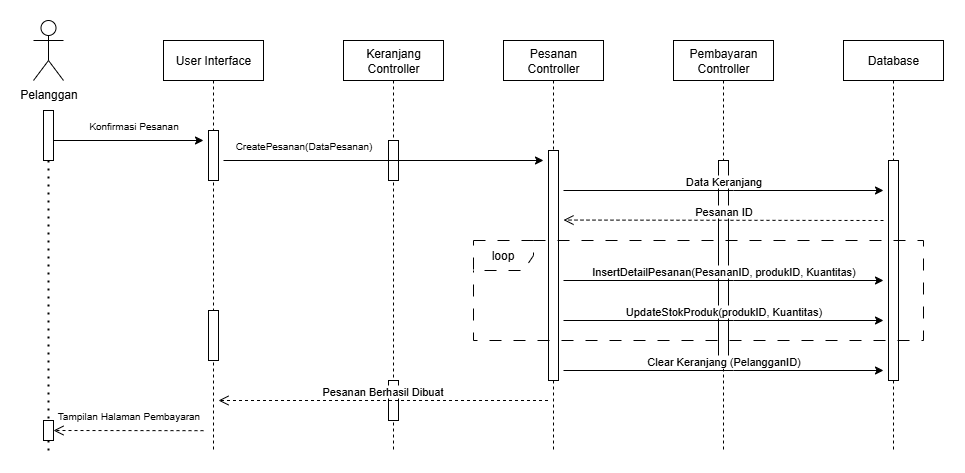

The diagram above was exported from draw.io. Its source (the exported page's mxGraphModel, read from the mxfile embedded in the PNG):
<mxGraphModel dx="1277" dy="818" grid="1" gridSize="10" guides="1" tooltips="1" connect="1" arrows="1" fold="1" page="1" pageScale="1" pageWidth="850" pageHeight="1100" math="0" shadow="0">
  <root>
    <mxCell id="0" />
    <mxCell id="1" parent="0" />
    <mxCell id="2HBJlgrcufs0yjxMic_L-1" value="User Interface" style="shape=umlLifeline;perimeter=lifelinePerimeter;whiteSpace=wrap;html=1;container=0;dropTarget=0;collapsible=0;recursiveResize=0;outlineConnect=0;portConstraint=eastwest;newEdgeStyle={&quot;edgeStyle&quot;:&quot;elbowEdgeStyle&quot;,&quot;elbow&quot;:&quot;vertical&quot;,&quot;curved&quot;:0,&quot;rounded&quot;:0};" vertex="1" parent="1">
      <mxGeometry x="170" y="70" width="100" height="410" as="geometry" />
    </mxCell>
    <mxCell id="2HBJlgrcufs0yjxMic_L-2" value="" style="html=1;points=[];perimeter=orthogonalPerimeter;outlineConnect=0;targetShapes=umlLifeline;portConstraint=eastwest;newEdgeStyle={&quot;edgeStyle&quot;:&quot;elbowEdgeStyle&quot;,&quot;elbow&quot;:&quot;vertical&quot;,&quot;curved&quot;:0,&quot;rounded&quot;:0};" vertex="1" parent="2HBJlgrcufs0yjxMic_L-1">
      <mxGeometry x="45" y="90" width="10" height="50" as="geometry" />
    </mxCell>
    <mxCell id="2HBJlgrcufs0yjxMic_L-3" value="" style="html=1;points=[];perimeter=orthogonalPerimeter;outlineConnect=0;targetShapes=umlLifeline;portConstraint=eastwest;newEdgeStyle={&quot;edgeStyle&quot;:&quot;elbowEdgeStyle&quot;,&quot;elbow&quot;:&quot;vertical&quot;,&quot;curved&quot;:0,&quot;rounded&quot;:0};" vertex="1" parent="2HBJlgrcufs0yjxMic_L-1">
      <mxGeometry x="45" y="270" width="10" height="50" as="geometry" />
    </mxCell>
    <mxCell id="2HBJlgrcufs0yjxMic_L-4" value="Keranjang Controller" style="shape=umlLifeline;perimeter=lifelinePerimeter;whiteSpace=wrap;html=1;container=0;dropTarget=0;collapsible=0;recursiveResize=0;outlineConnect=0;portConstraint=eastwest;newEdgeStyle={&quot;edgeStyle&quot;:&quot;elbowEdgeStyle&quot;,&quot;elbow&quot;:&quot;vertical&quot;,&quot;curved&quot;:0,&quot;rounded&quot;:0};" vertex="1" parent="1">
      <mxGeometry x="350" y="70" width="100" height="410" as="geometry" />
    </mxCell>
    <mxCell id="2HBJlgrcufs0yjxMic_L-5" value="" style="html=1;points=[];perimeter=orthogonalPerimeter;outlineConnect=0;targetShapes=umlLifeline;portConstraint=eastwest;newEdgeStyle={&quot;edgeStyle&quot;:&quot;elbowEdgeStyle&quot;,&quot;elbow&quot;:&quot;vertical&quot;,&quot;curved&quot;:0,&quot;rounded&quot;:0};" vertex="1" parent="2HBJlgrcufs0yjxMic_L-4">
      <mxGeometry x="45" y="100" width="10" height="40" as="geometry" />
    </mxCell>
    <mxCell id="2HBJlgrcufs0yjxMic_L-43" value="" style="html=1;points=[];perimeter=orthogonalPerimeter;outlineConnect=0;targetShapes=umlLifeline;portConstraint=eastwest;newEdgeStyle={&quot;edgeStyle&quot;:&quot;elbowEdgeStyle&quot;,&quot;elbow&quot;:&quot;vertical&quot;,&quot;curved&quot;:0,&quot;rounded&quot;:0};" vertex="1" parent="2HBJlgrcufs0yjxMic_L-4">
      <mxGeometry x="45" y="340" width="10" height="40" as="geometry" />
    </mxCell>
    <mxCell id="2HBJlgrcufs0yjxMic_L-8" value="Pesanan Berhasil Dibuat" style="html=1;verticalAlign=bottom;endArrow=open;dashed=1;endSize=8;edgeStyle=elbowEdgeStyle;elbow=vertical;curved=0;rounded=0;" edge="1" parent="1">
      <mxGeometry relative="1" as="geometry">
        <mxPoint x="225" y="430" as="targetPoint" />
        <Array as="points">
          <mxPoint x="315" y="430" />
        </Array>
        <mxPoint x="554.5" y="430" as="sourcePoint" />
      </mxGeometry>
    </mxCell>
    <mxCell id="2HBJlgrcufs0yjxMic_L-9" value="Pelanggan" style="shape=umlActor;verticalLabelPosition=bottom;verticalAlign=top;html=1;outlineConnect=0;" vertex="1" parent="1">
      <mxGeometry x="40" y="50" width="30" height="60" as="geometry" />
    </mxCell>
    <mxCell id="2HBJlgrcufs0yjxMic_L-10" value="" style="endArrow=none;dashed=1;html=1;dashPattern=1 3;strokeWidth=2;rounded=0;" edge="1" parent="1" source="2HBJlgrcufs0yjxMic_L-18">
      <mxGeometry width="50" height="50" relative="1" as="geometry">
        <mxPoint x="54.5" y="140" as="sourcePoint" />
        <mxPoint x="55" y="480" as="targetPoint" />
      </mxGeometry>
    </mxCell>
    <mxCell id="2HBJlgrcufs0yjxMic_L-11" value="" style="endArrow=classic;html=1;rounded=0;" edge="1" parent="1" source="2HBJlgrcufs0yjxMic_L-20">
      <mxGeometry width="50" height="50" relative="1" as="geometry">
        <mxPoint x="70" y="170" as="sourcePoint" />
        <mxPoint x="210" y="170" as="targetPoint" />
      </mxGeometry>
    </mxCell>
    <mxCell id="2HBJlgrcufs0yjxMic_L-12" value="Konfirmasi Pesanan" style="text;html=1;align=center;verticalAlign=middle;resizable=0;points=[];autosize=1;strokeColor=none;fillColor=none;fontSize=10;" vertex="1" parent="1">
      <mxGeometry x="85" y="140" width="110" height="30" as="geometry" />
    </mxCell>
    <mxCell id="2HBJlgrcufs0yjxMic_L-13" value="Pesanan Controller" style="shape=umlLifeline;perimeter=lifelinePerimeter;whiteSpace=wrap;html=1;container=0;dropTarget=0;collapsible=0;recursiveResize=0;outlineConnect=0;portConstraint=eastwest;newEdgeStyle={&quot;edgeStyle&quot;:&quot;elbowEdgeStyle&quot;,&quot;elbow&quot;:&quot;vertical&quot;,&quot;curved&quot;:0,&quot;rounded&quot;:0};" vertex="1" parent="1">
      <mxGeometry x="510" y="70" width="100" height="410" as="geometry" />
    </mxCell>
    <mxCell id="2HBJlgrcufs0yjxMic_L-14" value="" style="html=1;points=[];perimeter=orthogonalPerimeter;outlineConnect=0;targetShapes=umlLifeline;portConstraint=eastwest;newEdgeStyle={&quot;edgeStyle&quot;:&quot;elbowEdgeStyle&quot;,&quot;elbow&quot;:&quot;vertical&quot;,&quot;curved&quot;:0,&quot;rounded&quot;:0};" vertex="1" parent="2HBJlgrcufs0yjxMic_L-13">
      <mxGeometry x="45" y="110" width="10" height="230" as="geometry" />
    </mxCell>
    <mxCell id="2HBJlgrcufs0yjxMic_L-15" value="" style="endArrow=classic;html=1;rounded=0;" edge="1" parent="1">
      <mxGeometry width="50" height="50" relative="1" as="geometry">
        <mxPoint x="230" y="190" as="sourcePoint" />
        <mxPoint x="550" y="190" as="targetPoint" />
      </mxGeometry>
    </mxCell>
    <mxCell id="2HBJlgrcufs0yjxMic_L-16" value="CreatePesanan(DataPesanan)" style="text;html=1;align=center;verticalAlign=middle;resizable=0;points=[];autosize=1;strokeColor=none;fillColor=none;fontSize=10;" vertex="1" parent="1">
      <mxGeometry x="230" y="160" width="160" height="30" as="geometry" />
    </mxCell>
    <mxCell id="2HBJlgrcufs0yjxMic_L-17" value="" style="endArrow=none;dashed=1;html=1;dashPattern=1 3;strokeWidth=2;rounded=0;" edge="1" parent="1" source="2HBJlgrcufs0yjxMic_L-20" target="2HBJlgrcufs0yjxMic_L-18">
      <mxGeometry width="50" height="50" relative="1" as="geometry">
        <mxPoint x="54.5" y="140" as="sourcePoint" />
        <mxPoint x="55" y="390" as="targetPoint" />
      </mxGeometry>
    </mxCell>
    <mxCell id="2HBJlgrcufs0yjxMic_L-18" value="" style="html=1;points=[];perimeter=orthogonalPerimeter;outlineConnect=0;targetShapes=umlLifeline;portConstraint=eastwest;newEdgeStyle={&quot;edgeStyle&quot;:&quot;elbowEdgeStyle&quot;,&quot;elbow&quot;:&quot;vertical&quot;,&quot;curved&quot;:0,&quot;rounded&quot;:0};" vertex="1" parent="1">
      <mxGeometry x="50" y="450" width="10" height="20" as="geometry" />
    </mxCell>
    <mxCell id="2HBJlgrcufs0yjxMic_L-19" value="" style="endArrow=none;dashed=1;html=1;dashPattern=1 3;strokeWidth=2;rounded=0;" edge="1" parent="1" target="2HBJlgrcufs0yjxMic_L-20">
      <mxGeometry width="50" height="50" relative="1" as="geometry">
        <mxPoint x="54.5" y="140" as="sourcePoint" />
        <mxPoint x="55" y="340" as="targetPoint" />
      </mxGeometry>
    </mxCell>
    <mxCell id="2HBJlgrcufs0yjxMic_L-20" value="" style="html=1;points=[];perimeter=orthogonalPerimeter;outlineConnect=0;targetShapes=umlLifeline;portConstraint=eastwest;newEdgeStyle={&quot;edgeStyle&quot;:&quot;elbowEdgeStyle&quot;,&quot;elbow&quot;:&quot;vertical&quot;,&quot;curved&quot;:0,&quot;rounded&quot;:0};" vertex="1" parent="1">
      <mxGeometry x="50" y="140" width="10" height="50" as="geometry" />
    </mxCell>
    <mxCell id="2HBJlgrcufs0yjxMic_L-26" value="Tampilan Halaman Pembayaran" style="text;html=1;align=center;verticalAlign=middle;resizable=0;points=[];autosize=1;strokeColor=none;fillColor=none;fontSize=10;" vertex="1" parent="1">
      <mxGeometry x="50" y="430" width="170" height="30" as="geometry" />
    </mxCell>
    <mxCell id="2HBJlgrcufs0yjxMic_L-27" value="Pembayaran Controller" style="shape=umlLifeline;perimeter=lifelinePerimeter;whiteSpace=wrap;html=1;container=0;dropTarget=0;collapsible=0;recursiveResize=0;outlineConnect=0;portConstraint=eastwest;newEdgeStyle={&quot;edgeStyle&quot;:&quot;elbowEdgeStyle&quot;,&quot;elbow&quot;:&quot;vertical&quot;,&quot;curved&quot;:0,&quot;rounded&quot;:0};" vertex="1" parent="1">
      <mxGeometry x="680" y="70" width="100" height="410" as="geometry" />
    </mxCell>
    <mxCell id="2HBJlgrcufs0yjxMic_L-28" value="" style="html=1;points=[];perimeter=orthogonalPerimeter;outlineConnect=0;targetShapes=umlLifeline;portConstraint=eastwest;newEdgeStyle={&quot;edgeStyle&quot;:&quot;elbowEdgeStyle&quot;,&quot;elbow&quot;:&quot;vertical&quot;,&quot;curved&quot;:0,&quot;rounded&quot;:0};" vertex="1" parent="2HBJlgrcufs0yjxMic_L-27">
      <mxGeometry x="45" y="120" width="10" height="200" as="geometry" />
    </mxCell>
    <mxCell id="2HBJlgrcufs0yjxMic_L-29" value="Database" style="shape=umlLifeline;perimeter=lifelinePerimeter;whiteSpace=wrap;html=1;container=0;dropTarget=0;collapsible=0;recursiveResize=0;outlineConnect=0;portConstraint=eastwest;newEdgeStyle={&quot;edgeStyle&quot;:&quot;elbowEdgeStyle&quot;,&quot;elbow&quot;:&quot;vertical&quot;,&quot;curved&quot;:0,&quot;rounded&quot;:0};" vertex="1" parent="1">
      <mxGeometry x="850" y="70" width="100" height="410" as="geometry" />
    </mxCell>
    <mxCell id="2HBJlgrcufs0yjxMic_L-30" value="" style="html=1;points=[];perimeter=orthogonalPerimeter;outlineConnect=0;targetShapes=umlLifeline;portConstraint=eastwest;newEdgeStyle={&quot;edgeStyle&quot;:&quot;elbowEdgeStyle&quot;,&quot;elbow&quot;:&quot;vertical&quot;,&quot;curved&quot;:0,&quot;rounded&quot;:0};" vertex="1" parent="2HBJlgrcufs0yjxMic_L-29">
      <mxGeometry x="45" y="120" width="10" height="220" as="geometry" />
    </mxCell>
    <mxCell id="2HBJlgrcufs0yjxMic_L-31" value="" style="html=1;verticalAlign=bottom;endArrow=open;dashed=1;endSize=8;edgeStyle=elbowEdgeStyle;elbow=vertical;curved=0;rounded=0;" edge="1" parent="1">
      <mxGeometry relative="1" as="geometry">
        <mxPoint x="60" y="460.17" as="targetPoint" />
        <Array as="points">
          <mxPoint x="160" y="460.00000000000006" />
        </Array>
        <mxPoint x="210" y="460.17" as="sourcePoint" />
      </mxGeometry>
    </mxCell>
    <mxCell id="2HBJlgrcufs0yjxMic_L-36" value="Pesanan ID" style="html=1;verticalAlign=bottom;endArrow=open;dashed=1;endSize=8;edgeStyle=elbowEdgeStyle;elbow=vertical;curved=0;rounded=0;" edge="1" parent="1">
      <mxGeometry relative="1" as="geometry">
        <mxPoint x="570" y="249.55" as="targetPoint" />
        <Array as="points">
          <mxPoint x="660" y="249.55" />
        </Array>
        <mxPoint x="890" y="250" as="sourcePoint" />
      </mxGeometry>
    </mxCell>
    <mxCell id="2HBJlgrcufs0yjxMic_L-37" value="Data Keranjang" style="html=1;verticalAlign=bottom;endArrow=none;endSize=8;edgeStyle=elbowEdgeStyle;elbow=vertical;curved=0;rounded=0;endFill=0;startArrow=classic;startFill=1;" edge="1" parent="1">
      <mxGeometry relative="1" as="geometry">
        <mxPoint x="570" y="220" as="targetPoint" />
        <Array as="points">
          <mxPoint x="740" y="220" />
        </Array>
        <mxPoint x="890" y="220" as="sourcePoint" />
      </mxGeometry>
    </mxCell>
    <mxCell id="2HBJlgrcufs0yjxMic_L-38" value="InsertDetailPesanan(PesananID, produkID, Kuantitas)" style="html=1;verticalAlign=bottom;endArrow=none;endSize=8;edgeStyle=elbowEdgeStyle;elbow=vertical;curved=0;rounded=0;endFill=0;startArrow=classic;startFill=1;" edge="1" parent="1">
      <mxGeometry relative="1" as="geometry">
        <mxPoint x="570" y="310" as="targetPoint" />
        <Array as="points">
          <mxPoint x="740" y="310" />
        </Array>
        <mxPoint x="890" y="310" as="sourcePoint" />
      </mxGeometry>
    </mxCell>
    <mxCell id="2HBJlgrcufs0yjxMic_L-39" value="loop" style="shape=umlFrame;whiteSpace=wrap;html=1;pointerEvents=0;dashed=1;dashPattern=12 12;" vertex="1" parent="1">
      <mxGeometry x="480" y="270" width="450" height="100" as="geometry" />
    </mxCell>
    <mxCell id="2HBJlgrcufs0yjxMic_L-40" value="UpdateStokProduk(produkID, Kuantitas)" style="html=1;verticalAlign=bottom;endArrow=none;endSize=8;edgeStyle=elbowEdgeStyle;elbow=vertical;curved=0;rounded=0;endFill=0;startArrow=classic;startFill=1;" edge="1" parent="1">
      <mxGeometry relative="1" as="geometry">
        <mxPoint x="570" y="350" as="targetPoint" />
        <Array as="points">
          <mxPoint x="740" y="350" />
        </Array>
        <mxPoint x="890" y="350" as="sourcePoint" />
      </mxGeometry>
    </mxCell>
    <mxCell id="2HBJlgrcufs0yjxMic_L-41" value="Clear Keranjang (PelangganID)" style="html=1;verticalAlign=bottom;endArrow=none;endSize=8;edgeStyle=elbowEdgeStyle;elbow=vertical;curved=0;rounded=0;endFill=0;startArrow=classic;startFill=1;" edge="1" parent="1">
      <mxGeometry relative="1" as="geometry">
        <mxPoint x="570" y="400" as="targetPoint" />
        <Array as="points">
          <mxPoint x="740" y="400" />
        </Array>
        <mxPoint x="890" y="400" as="sourcePoint" />
      </mxGeometry>
    </mxCell>
  </root>
</mxGraphModel>